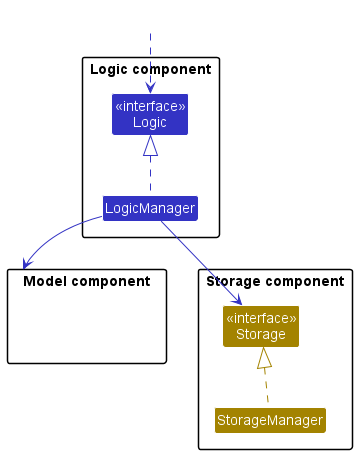

The diagram above was rendered by PlantUML. Its source (embedded in the PNG):
@startuml
!include style.puml

package "Logic component" {
    Class "<<interface>>\nLogic" as Logic LOGIC_COLOR
    Class LogicManager LOGIC_COLOR
}

package "Model component" {
    Class DummyModel #FFFFFF
}

package "Storage component" {
    Class "<<interface>>\nStorage" as Storage STORAGE_COLOR
    Class StorageManager STORAGE_COLOR
}

Class HiddenOutside #FFFFFF
HiddenOutside .[LOGIC_COLOR].> Logic

LogicManager .up[LOGIC_COLOR].|> Logic
StorageManager .up[STORAGE_COLOR].|> Storage

LogicManager -[LOGIC_COLOR]-> "Model component"
LogicManager -[LOGIC_COLOR]-> Storage
@enduml